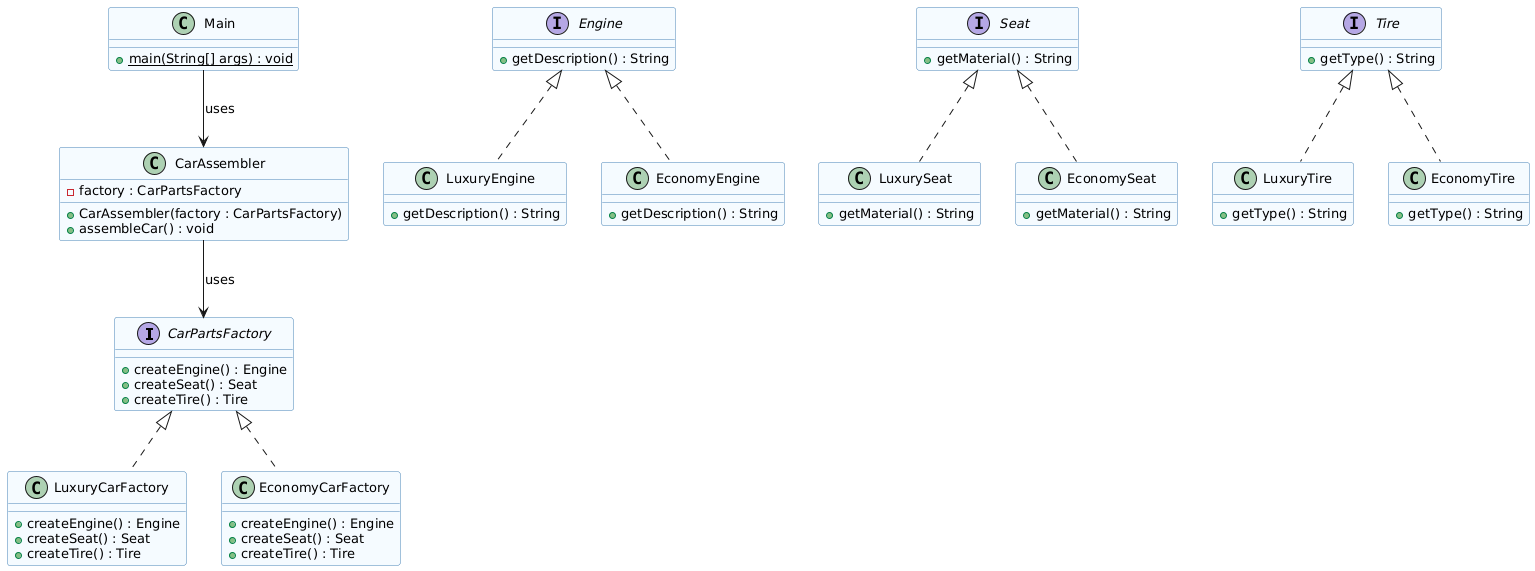

The diagram above was rendered by PlantUML. Its source (embedded in the PNG):
@startuml
skinparam classBackgroundColor #f5faff
skinparam classBorderColor #4682b4
skinparam classFontSize 15
skinparam classAttributeFontSize 13

' Abstract Factory
interface CarPartsFactory {
    +createEngine() : Engine
    +createSeat() : Seat
    +createTire() : Tire
}

class LuxuryCarFactory {
    +createEngine() : Engine
    +createSeat() : Seat
    +createTire() : Tire
}
class EconomyCarFactory {
    +createEngine() : Engine
    +createSeat() : Seat
    +createTire() : Tire
}

CarPartsFactory <|.. LuxuryCarFactory
CarPartsFactory <|.. EconomyCarFactory

' Abstract Products
interface Engine {
    +getDescription() : String
}
interface Seat {
    +getMaterial() : String
}
interface Tire {
    +getType() : String
}

' Concrete Products
class LuxuryEngine {
    +getDescription() : String
}
class EconomyEngine {
    +getDescription() : String
}
class LuxurySeat {
    +getMaterial() : String
}
class EconomySeat {
    +getMaterial() : String
}
class LuxuryTire {
    +getType() : String
}
class EconomyTire {
    +getType() : String
}

Engine <|.. LuxuryEngine
Engine <|.. EconomyEngine
Seat <|.. LuxurySeat
Seat <|.. EconomySeat
Tire <|.. LuxuryTire
Tire <|.. EconomyTire

' Client and Assembler
class CarAssembler {
    -factory : CarPartsFactory
    +CarAssembler(factory : CarPartsFactory)
    +assembleCar() : void
}
class Main {
    {static} +main(String[] args) : void
}

Main --> CarAssembler : uses
CarAssembler --> CarPartsFactory : uses
@enduml